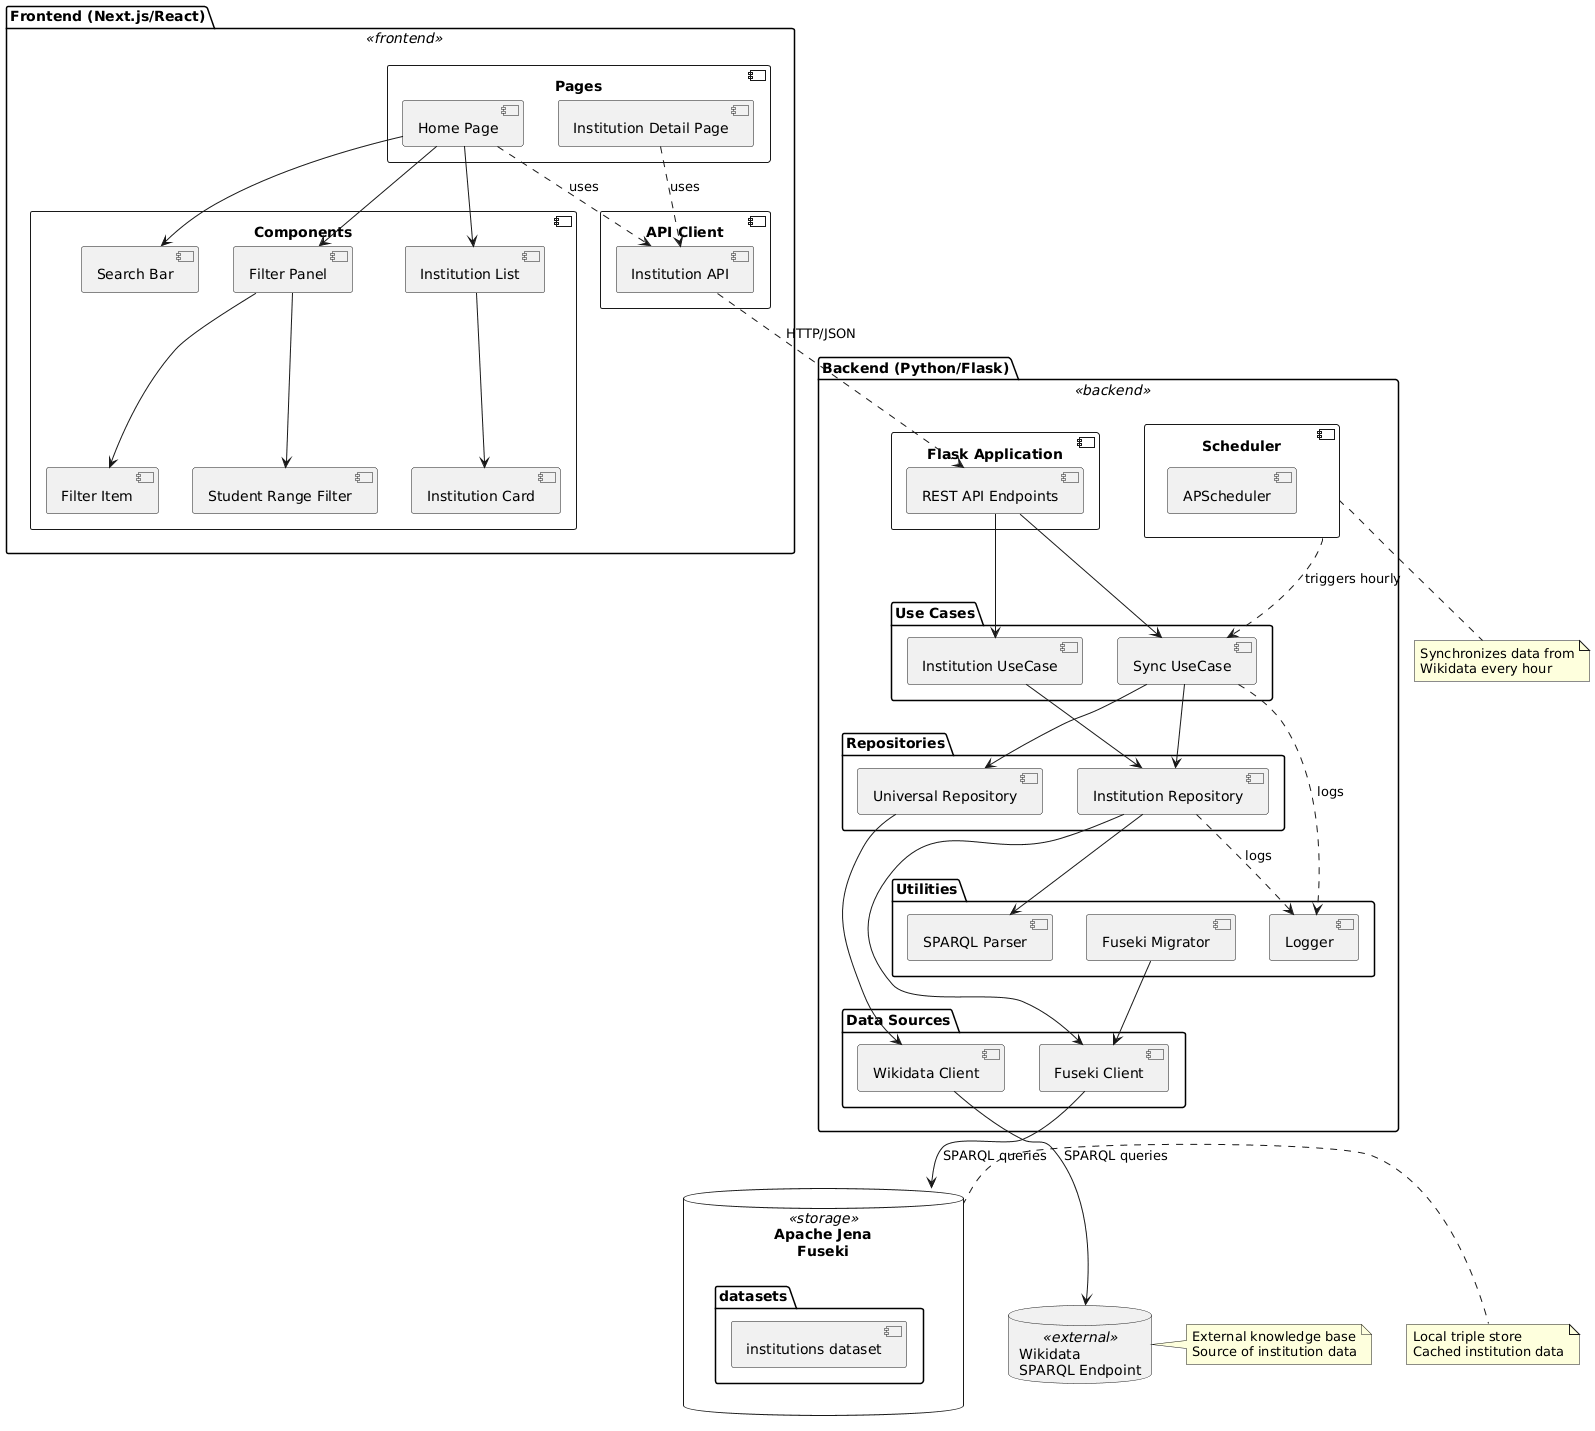

The diagram above was rendered by PlantUML. Its source (embedded in the PNG):
@startuml
!define RECTANGLE class

skinparam component {
    BackgroundColor<<frontend>> LightBlue
    BackgroundColor<<backend>> LightGreen
    BackgroundColor<<external>> LightYellow
    BackgroundColor<<storage>> LightCoral
}

' External Systems
database "Wikidata\nSPARQL Endpoint" as Wikidata <<external>> {
}

database "Apache Jena\nFuseki" as Fuseki <<storage>> {
    folder "datasets" {
        [institutions dataset]
    }
}

' Backend Components
package "Backend (Python/Flask)" <<backend>> {
    
    component "Flask Application" as FlaskApp {
        [REST API Endpoints]
    }
    
    package "Use Cases" {
        [Institution UseCase]
        [Sync UseCase]
    }
    
    package "Repositories" {
        [Institution Repository]
        [Universal Repository]
    }
    
    package "Data Sources" {
        [Fuseki Client]
        [Wikidata Client]
    }
    
    package "Utilities" {
        [SPARQL Parser]
        [Fuseki Migrator]
        [Logger]
    }
    
    component "Scheduler" as Scheduler {
        [APScheduler]
    }
}

' Frontend Components
package "Frontend (Next.js/React)" <<frontend>> {
    
    component "Pages" {
        [Home Page]
        [Institution Detail Page]
    }
    
    component "Components" {
        [Search Bar]
        [Filter Panel]
        [Institution List]
        [Institution Card]
        [Filter Item]
        [Student Range Filter]
    }
    
    component "API Client" {
        [Institution API]
    }
}

' Relationships - Frontend
[Home Page] --> [Search Bar]
[Home Page] --> [Filter Panel]
[Home Page] --> [Institution List]
[Home Page] ..> [Institution API] : uses

[Institution Detail Page] ..> [Institution API] : uses

[Filter Panel] --> [Filter Item]
[Filter Panel] --> [Student Range Filter]

[Institution List] --> [Institution Card]

' Relationships - API
[Institution API] ..> [REST API Endpoints] : HTTP/JSON

' Relationships - Backend Internal
[REST API Endpoints] --> [Institution UseCase]
[REST API Endpoints] --> [Sync UseCase]

[Institution UseCase] --> [Institution Repository]
[Sync UseCase] --> [Universal Repository]
[Sync UseCase] --> [Institution Repository]

[Institution Repository] --> [Fuseki Client]
[Institution Repository] --> [SPARQL Parser]
[Universal Repository] --> [Wikidata Client]

[Scheduler] ..> [Sync UseCase] : triggers hourly

[Fuseki Migrator] --> [Fuseki Client]

' Relationships - External
[Fuseki Client] --> Fuseki : SPARQL queries
[Wikidata Client] --> Wikidata : SPARQL queries

[Institution Repository] ..> [Logger] : logs
[Sync UseCase] ..> [Logger] : logs

' Notes
note right of Wikidata
    External knowledge base
    Source of institution data
end note

note right of Fuseki
    Local triple store
    Cached institution data
end note

note bottom of Scheduler
    Synchronizes data from
    Wikidata every hour
end note
@enduml